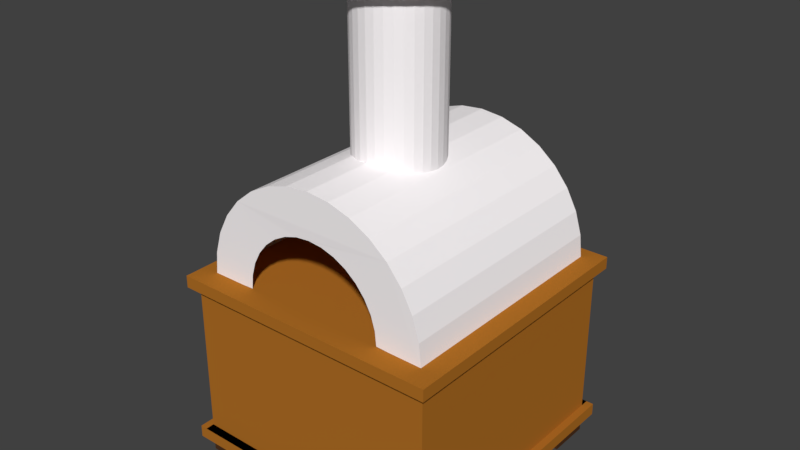 # Source: stoneOven.blend  (saved by Blender 2.79.0; exported with 4.5.12 LTS)
import bpy
from mathutils import Matrix  # noqa: F401  (used for matrix-valued properties, if any)

bpy.ops.wm.read_factory_settings(use_empty=True)
scene = bpy.context.scene
scene.name = 'Scene'

# ---- collections
col_collection_1 = bpy.data.collections.new('Collection 1'); scene.collection.children.link(col_collection_1)

# ---- materials (node trees are filled in below, after node groups)
mat_material_003 = bpy.data.materials.new('Material.003')
mat_material_003.alpha_threshold = 0.0
mat_material_003.use_transparent_shadow = False
mat_material_003.diffuse_color = (0.4412, 0.1604, 0.01947, 1.0)
mat_material_003.roughness = 0.5
mat_material_004 = bpy.data.materials.new('Material.004')
mat_material_004.alpha_threshold = 0.0
mat_material_004.use_transparent_shadow = False
mat_material_004.diffuse_color = (1.0, 0.962, 0.9736, 1.0)
mat_material_004.roughness = 0.5
mat_material = bpy.data.materials.new('Material')
mat_material.alpha_threshold = 0.0
mat_material.use_transparent_shadow = False
mat_material.diffuse_color = (0.07564, 0.03178, 0.01345, 1.0)
mat_material.roughness = 0.5

# ---- material node trees

# ---- world
world_world = bpy.data.worlds.new('World'); scene.world = world_world
world_world.color = (0.05088, 0.05088, 0.05088)
world_world.use_sun_shadow = False
world_world.sun_shadow_jitter_overblur = 0.0
world_world.cycles.sampling_method = 'MANUAL'

# ---- cameras
cam_camera = bpy.data.cameras.new('Camera')
cam_camera.clip_end = 100.0
cam_camera.lens = 35.0
cam_camera.sensor_width = 32.0
cam_camera.sensor_height = 18.0
cam_camera.ortho_scale = 7.314
cam_camera.dof.focus_distance = 0.0
cam_camera.dof.aperture_fstop = 128.0

# ---- meshes
me_cube_003 = bpy.data.meshes.new('Cube.003')
me_cube_003.from_pydata([(-1.0, -1.0, 1.0), (-1.0, 3.0, 1.0), (3.281, -1.0, 1.0), (3.281, 3.0, 1.0), (-1.0, -1.0, 0.8105), (-1.0, 3.0, 0.8105), (3.281, 3.0, 0.8105), (3.281, -1.0, 0.8105), (-1.0, 3.0, -1.807), (3.281, 3.0, -1.807), (3.281, -1.0, -1.807), (-1.0, -1.0, -1.807), (-1.0, -1.0, -1.616), (-1.0, 3.0, -1.616), (3.281, 3.0, -1.616), (3.281, -1.0, -1.616), (-0.8846, 3.0, 1.0), (-0.8846, -1.0, 1.0), (-0.8846, -1.0, 0.8105), (-0.8846, 3.0, 0.8105), (-0.8846, 3.0, -1.616), (-0.8846, -1.0, -1.616), (-0.2212, 3.0, 1.0), (-0.2212, 3.0, 0.8105), (-0.2212, 3.0, -1.616), (-0.2212, -1.0, 1.0), (-0.2212, -1.0, 0.8105), (-0.2212, -1.0, -1.616), (0.4896, 3.0, 1.0), (0.4896, 3.0, 0.8105), (0.4896, 3.0, -1.616), (0.4896, -1.0, 1.0), (0.4896, -1.0, 0.8105), (0.4896, -1.0, -1.616), (1.763, 3.0, 1.0), (1.763, 3.0, 0.8105), (1.763, 3.0, -1.616), (1.763, -1.0, 1.0), (1.763, -1.0, 0.8105), (1.763, -1.0, -1.616), (3.164, 3.0, 1.0), (3.164, 3.0, 0.8105), (3.164, 3.0, -1.616), (3.164, -1.0, 1.0), (3.164, -1.0, 0.8105), (3.164, -1.0, -1.616), (2.449, -1.0, 1.0), (2.449, -1.0, 0.8105), (2.449, -1.0, -1.616), (2.449, 3.0, 1.0), (2.449, 3.0, 0.8105), (2.449, 3.0, -1.616), (3.281, -1.139, -1.807), (-1.0, -1.139, -1.807), (-1.0, -1.139, -1.616), (3.281, -1.139, -1.616), (-0.8846, -1.139, -1.807), (-0.8846, -1.139, -1.616), (-0.2212, -1.139, -1.807), (-0.2212, -1.139, -1.616), (0.4896, -1.139, -1.807), (0.4896, -1.139, -1.616), (1.763, -1.139, -1.807), (1.763, -1.139, -1.616), (3.164, -1.139, -1.807), (3.164, -1.139, -1.616), (2.449, -1.139, -1.807), (2.449, -1.139, -1.616), (-1.0, -1.136, 1.0), (3.281, -1.136, 1.0), (-1.0, -1.136, 0.8105), (3.281, -1.136, 0.8105), (-0.8846, -1.136, 1.0), (-0.8846, -1.136, 0.8105), (-0.2212, -1.136, 1.0), (-0.2212, -1.136, 0.8105), (0.4896, -1.136, 1.0), (0.4896, -1.136, 0.8105), (1.763, -1.136, 1.0), (1.763, -1.136, 0.8105), (3.164, -1.136, 1.0), (3.164, -1.136, 0.8105), (2.449, -1.136, 1.0), (2.449, -1.136, 0.8105), (-1.0, 3.14, 1.0), (3.281, 3.14, 1.0), (-1.0, 3.14, 0.8105), (3.281, 3.14, 0.8105), (-0.8846, 3.14, 1.0), (-0.8846, 3.14, 0.8105), (-0.2212, 3.14, 1.0), (-0.2212, 3.14, 0.8105), (0.4896, 3.14, 1.0), (0.4896, 3.14, 0.8105), (1.763, 3.14, 1.0), (1.763, 3.14, 0.8105), (3.164, 3.14, 1.0), (3.164, 3.14, 0.8105), (2.449, 3.14, 1.0), (2.449, 3.14, 0.8105), (-1.0, 3.139, -1.807), (3.281, 3.139, -1.807), (-1.0, 3.139, -1.616), (3.281, 3.139, -1.616), (-0.8846, 3.139, -1.807), (-0.8846, 3.139, -1.616), (-0.2212, 3.139, -1.807), (-0.2212, 3.139, -1.616), (0.4896, 3.139, -1.807), (0.4896, 3.139, -1.616), (1.763, 3.139, -1.807), (1.763, 3.139, -1.616), (3.164, 3.139, -1.807), (3.164, 3.139, -1.616), (2.449, 3.139, -1.807), (2.449, 3.139, -1.616), (-1.0, -0.3329, -1.807), (-1.0, 0.3337, -1.807), (-1.0, 1.0, -1.807), (-1.0, 1.667, -1.807), (-1.0, 2.334, -1.807), (3.281, 2.334, -1.807), (3.281, 1.667, -1.807), (3.281, 1.0, -1.807), (3.281, 0.3337, -1.807), (3.281, -0.3329, -1.807), (-1.0, -0.3329, -1.616), (-1.0, 0.3337, -1.616), (-1.0, 1.0, -1.616), (-1.0, 1.667, -1.616), (-1.0, 2.334, -1.616), (3.281, 2.334, -1.616), (3.281, 1.667, -1.616), (3.281, 1.0, -1.616), (3.281, 0.3337, -1.616), (3.281, -0.3329, -1.616), (-1.0, -1.139, -1.807), (-1.0, -1.139, -1.616), (-0.8846, -1.139, -1.807), (-0.8846, -1.139, -1.616), (-1.0, 3.14, 1.0), (-1.0, 3.14, 0.8105), (-0.8846, 3.14, 1.0), (-0.8846, 3.14, 0.8105)], [], [(4, 0, 1, 5), (6, 3, 2, 7), (17, 0, 68, 72), (16, 1, 0, 17), (120, 130, 13, 8), (125, 135, 15, 10), (48, 39, 63, 67), (27, 26, 18, 21), (22, 16, 17, 25), (28, 22, 25, 31), (33, 32, 26, 27), (42, 14, 103, 113), (20, 19, 23, 24), (16, 22, 90, 88), (33, 27, 59, 61), (39, 38, 32, 33), (34, 28, 31, 37), (24, 30, 109, 107), (24, 23, 29, 30), (49, 34, 37, 46), (48, 47, 38, 39), (30, 29, 35, 36), (45, 48, 67, 65), (20, 13, 130, 129, 128, 127, 126, 12, 21), (3, 40, 43, 2), (46, 37, 78, 82), (51, 50, 41, 42), (34, 49, 98, 94), (40, 3, 85, 96), (36, 35, 50, 51), (20, 42, 113, 105), (15, 45, 65, 55), (45, 44, 47, 48), (40, 49, 46, 43), (42, 45, 15, 135, 134, 133, 132, 131, 14), (20, 21, 18, 19), (41, 44, 45, 42), (58, 59, 57, 56), (60, 61, 59, 58), (62, 63, 61, 60), (66, 67, 63, 62), (52, 55, 65, 64), (64, 65, 67, 66), (21, 12, 54, 57), (12, 11, 53, 54), (27, 21, 57, 59), (45, 21, 57, 65), (39, 33, 61, 63), (10, 15, 55, 52), (73, 72, 68, 70), (75, 74, 72, 73), (77, 76, 74, 75), (79, 78, 76, 77), (83, 82, 78, 79), (71, 69, 80, 81), (81, 80, 82, 83), (37, 31, 76, 78), (2, 43, 80, 69), (43, 46, 82, 80), (0, 4, 70, 68), (31, 25, 74, 76), (25, 17, 72, 74), (7, 2, 69, 71), (97, 96, 85, 87), (89, 88, 90, 91), (91, 90, 92, 93), (93, 92, 94, 95), (99, 98, 96, 97), (95, 94, 98, 99), (28, 34, 94, 92), (5, 1, 84, 86), (22, 28, 92, 90), (1, 16, 88, 84), (3, 6, 87, 85), (49, 40, 96, 98), (112, 113, 103, 101), (100, 102, 105, 104), (104, 105, 107, 106), (106, 107, 109, 108), (108, 109, 111, 110), (114, 115, 113, 112), (110, 111, 115, 114), (51, 42, 113, 115), (36, 51, 115, 111), (13, 20, 105, 102), (8, 13, 102, 100), (14, 9, 101, 103), (20, 24, 107, 105), (30, 36, 111, 109), (9, 14, 131, 121), (121, 131, 132, 122), (122, 132, 133, 123), (123, 133, 134, 124), (124, 134, 135, 125), (11, 12, 126, 116), (116, 126, 127, 117), (117, 127, 128, 118), (118, 128, 129, 119), (119, 129, 130, 120), (138, 139, 137, 136), (141, 140, 142, 143)])
me_cube_003.materials.append(mat_material_003)
me_cube_003.materials.append(None)
me_cube_003.materials.append(mat_material_004)
me_cube_003.use_remesh_preserve_volume = False
me_cube_003.use_remesh_preserve_attributes = False
me_cube_003.use_mirror_vertex_groups = False
me_cube_003.update()
me_cube_002 = bpy.data.meshes.new('Cube.002')
me_cube_002.from_pydata([(-0.8846, 3.0, -2.072), (-0.8846, -1.0, -2.072), (-0.8846, 3.0, -1.807), (-0.8846, -1.0, -1.807), (-0.2212, -1.0, -2.072), (-0.2212, 3.0, -1.807), (-0.2212, 3.0, -2.072), (-0.2212, -1.0, -1.807), (0.4896, -1.0, -2.072), (0.4896, 3.0, -1.807), (0.4896, 3.0, -2.072), (0.4896, -1.0, -1.807), (1.763, -1.0, -2.072), (1.763, 3.0, -1.807), (1.763, 3.0, -2.072), (1.763, -1.0, -1.807), (3.164, -1.0, -2.072), (3.164, 3.0, -1.807), (3.164, 3.0, -2.072), (3.164, -1.0, -1.807), (2.449, 3.0, -2.072), (2.449, -1.0, -1.807), (2.449, -1.0, -2.072), (2.449, 3.0, -1.807), (2.449, 2.334, -1.807), (2.449, 1.667, -1.807), (2.449, 1.0, -1.807), (2.449, 0.3337, -1.807), (2.449, -0.3329, -1.807), (0.4896, -0.3329, -1.807), (0.4896, 0.3337, -1.807), (0.4896, 1.0, -1.807), (0.4896, 1.667, -1.807), (0.4896, 2.334, -1.807), (-0.8846, -0.3329, -1.807), (-0.8846, 0.3337, -1.807), (-0.8846, 1.0, -1.807), (-0.8846, 1.667, -1.807), (-0.8846, 2.334, -1.807), (-0.8846, 2.334, -2.072), (-0.8846, 1.667, -2.072), (-0.8846, 1.0, -2.072), (-0.8846, 0.3337, -2.072), (-0.8846, -0.3329, -2.072), (-0.2212, 2.334, -2.072), (-0.2212, 1.667, -2.072), (-0.2212, 1.0, -2.072), (-0.2212, 0.3337, -2.072), (-0.2212, -0.3329, -2.072), (0.4896, 2.334, -2.072), (0.4896, 1.667, -2.072), (0.4896, 1.0, -2.072), (0.4896, 0.3337, -2.072), (0.4896, -0.3329, -2.072), (1.763, 2.334, -2.072), (1.763, 1.667, -2.072), (1.763, 1.0, -2.072), (1.763, 0.3337, -2.072), (1.763, -0.3329, -2.072), (3.164, 2.334, -2.072), (3.164, 1.667, -2.072), (3.164, 1.0, -2.072), (3.164, 0.3337, -2.072), (3.164, -0.3329, -2.072), (2.449, 2.334, -2.072), (2.449, 1.667, -2.072), (2.449, 1.0, -2.072), (2.449, 0.3337, -2.072), (2.449, -0.3329, -2.072), (3.164, 2.334, -1.807), (3.164, 1.667, -1.807), (3.164, 1.0, -1.807), (3.164, 0.3337, -1.807), (3.164, -0.3329, -1.807), (1.763, -0.3329, -1.807), (1.763, 0.3337, -1.807), (1.763, 1.0, -1.807), (1.763, 1.667, -1.807), (1.763, 2.334, -1.807), (-0.2212, -0.3329, -1.807), (-0.2212, 0.3337, -1.807), (-0.2212, 1.0, -1.807), (-0.2212, 1.667, -1.807), (-0.2212, 2.334, -1.807)], [], [(38, 2, 0, 39), (24, 23, 20, 64), (4, 7, 3, 1), (33, 9, 10, 49), (0, 2, 5, 6), (43, 48, 4, 1), (12, 15, 11, 8), (10, 9, 13, 14), (53, 58, 12, 8), (20, 23, 17, 18), (68, 63, 16, 22), (16, 19, 21, 22), (59, 18, 17, 69), (54, 14, 13, 78), (44, 6, 5, 83), (4, 48, 79, 7), (47, 46, 81, 80), (46, 45, 82, 81), (12, 58, 74, 15), (57, 56, 76, 75), (56, 55, 77, 76), (16, 63, 73, 19), (62, 61, 71, 72), (61, 60, 70, 71), (20, 18, 59, 64), (25, 70, 60, 65), (65, 60, 61, 66), (66, 61, 62, 67), (27, 67, 62, 72), (10, 14, 54, 49), (33, 49, 54, 78), (50, 55, 56, 51), (51, 56, 57, 52), (30, 52, 57, 75), (0, 6, 44, 39), (40, 45, 46, 41), (41, 46, 47, 42), (35, 42, 47, 80), (11, 29, 53, 8), (29, 74, 58, 53), (30, 31, 51, 52), (31, 32, 50, 51), (32, 77, 55, 50), (21, 28, 68, 22), (28, 73, 63, 68), (27, 26, 66, 67), (26, 25, 65, 66), (24, 64, 59, 69), (3, 34, 43, 1), (34, 79, 48, 43), (35, 36, 41, 42), (36, 37, 40, 41), (44, 83, 38, 39), (45, 40, 37, 82)])
me_cube_002.materials.append(mat_material)
me_cube_002.use_remesh_preserve_volume = False
me_cube_002.use_remesh_preserve_attributes = False
me_cube_002.use_mirror_vertex_groups = False
me_cube_002.update()
me_cube_001 = bpy.data.meshes.new('Cube.001')
me_cube_001.from_pydata([(-1.0, -1.0, 0.8105), (-1.0, 3.0, 0.8105), (3.281, 3.0, 0.8105), (3.281, -1.0, 0.8105), (-1.0, 3.0, -1.807), (3.281, 3.0, -1.807), (3.281, -1.0, -1.807), (-1.0, -1.0, -1.807), (-0.8846, -1.0, 0.8105), (-0.8846, 3.0, 0.8105), (-0.8846, 3.0, -1.807), (-0.8846, -1.0, -1.807), (-0.8846, 3.0, -1.616), (-0.8846, -1.0, -1.616), (-0.2212, 3.0, 0.8105), (-0.2212, 3.0, -1.807), (-0.2212, -1.0, 0.8105), (-0.2212, -1.0, -1.807), (0.4896, 3.0, 0.8105), (0.4896, 3.0, -1.807), (0.4896, -1.0, 0.8105), (0.4896, -1.0, -1.807), (1.763, 3.0, 0.8105), (1.763, 3.0, -1.807), (1.763, -1.0, 0.8105), (1.763, -1.0, -1.807), (3.164, 3.0, 0.8105), (3.164, 3.0, -1.807), (3.164, 3.0, -1.616), (3.164, -1.0, 0.8105), (3.164, -1.0, -1.807), (3.164, -1.0, -1.616), (2.449, -1.0, 0.8105), (2.449, -1.0, -1.807), (2.449, 3.0, 0.8105), (2.449, 3.0, -1.807), (2.978, -0.6274, 0.9821), (1.485, -0.8023, 2.801), (1.485, 2.907, 2.801), (2.942, -0.6274, 1.344), (2.837, -0.6274, 1.692), (2.978, -0.8023, 0.9821), (2.978, 2.907, 0.9821), (2.942, -0.8023, 1.344), (2.942, 2.907, 1.344), (2.837, -0.8023, 1.692), (2.837, 2.907, 1.692), (2.665, -0.8023, 2.012), (2.665, 2.907, 2.012), (2.435, -0.8023, 2.294), (2.435, 2.907, 2.294), (2.154, -0.8023, 2.524), (1.123, -0.8023, 2.837), (1.123, 2.907, 2.837), (2.154, 2.907, 2.524), (1.833, -0.8023, 2.696), (1.833, 2.907, 2.696), (1.833, -0.6274, 2.696), (2.154, -0.6274, 2.524), (1.485, -0.6274, 2.801), (1.123, -0.6274, 2.837), (2.435, -0.6274, 2.294), (2.665, -0.6274, 2.012), (0.7615, -0.6274, 2.801), (0.4136, -0.6274, 2.696), (0.09294, -0.6274, 2.524), (-0.1881, -0.6274, 2.294), (-0.4187, -0.6274, 2.012), (-0.5901, -0.6274, 1.692), (-0.6956, -0.6274, 1.344), (-0.7313, -0.6274, 0.9821), (-0.7313, 2.907, 0.9821), (-0.7313, -0.8023, 0.9821), (-0.6956, 2.907, 1.344), (-0.6956, -0.8023, 1.344), (-0.5901, 2.907, 1.692), (-0.5901, -0.8023, 1.692), (-0.4187, 2.907, 2.012), (-0.4187, -0.8023, 2.012), (-0.1881, 2.907, 2.294), (-0.1881, -0.8023, 2.294), (0.09294, 2.907, 2.524), (0.09294, -0.8023, 2.524), (0.4136, 2.907, 2.696), (0.4136, -0.8023, 2.696), (0.7615, 2.907, 2.801), (0.7615, -0.8023, 2.801), (1.336, -0.7955, 2.113), (2.245, -0.7955, 1.006), (2.223, -0.7955, 1.226), (2.159, -0.7955, 1.438), (2.054, -0.7955, 1.633), (1.914, -0.7955, 1.804), (1.743, -0.7955, 1.944), (1.116, -0.7955, 2.134), (1.548, -0.7955, 2.048), (-0.01193, -0.7955, 1.006), (0.009749, -0.7955, 1.226), (0.07395, -0.7955, 1.438), (0.1782, -0.7955, 1.633), (0.3185, -0.7955, 1.804), (0.4895, -0.7955, 1.944), (0.6846, -0.7955, 2.048), (0.8962, -0.7955, 2.113), (1.123, 1.673, 2.832), (1.253, 1.661, 2.82), (1.378, 1.623, 2.807), (1.494, 1.561, 2.795), (1.595, 1.478, 2.764), (1.678, 1.377, 2.737), (1.739, 1.262, 2.722), (1.777, 1.137, 2.712), (1.79, 1.007, 2.706), (1.777, 0.8767, 2.711), (1.739, 0.7516, 2.724), (1.678, 0.6363, 2.74), (1.595, 0.5353, 2.768), (1.494, 0.4524, 2.797), (1.378, 0.3908, 2.811), (1.253, 0.3528, 2.822), (1.123, 0.34, 2.836), (0.9931, 0.3528, 2.822), (0.8681, 0.3908, 2.812), (0.7528, 0.4524, 2.796), (0.6518, 0.5353, 2.768), (0.5689, 0.6363, 2.74), (0.5072, 0.7516, 2.724), (0.4693, 0.8767, 2.709), (0.4565, 1.007, 2.708), (0.4693, 1.137, 2.708), (0.5072, 1.262, 2.723), (0.5689, 1.377, 2.74), (0.6518, 1.478, 2.765), (0.7528, 1.561, 2.798), (0.8681, 1.623, 2.808), (0.9931, 1.661, 2.82), (1.253, 1.661, 5.101), (1.378, 1.623, 5.101), (1.494, 1.561, 5.101), (1.595, 1.478, 5.101), (1.678, 1.377, 5.101), (1.739, 1.262, 5.101), (1.777, 1.137, 5.101), (1.79, 1.007, 5.101), (1.777, 0.8767, 5.101), (1.739, 0.7516, 5.101), (1.678, 0.6363, 5.101), (1.595, 0.5353, 5.101), (1.494, 0.4524, 5.101), (1.378, 0.3908, 5.101), (1.253, 0.3528, 5.101), (1.123, 0.34, 5.101), (0.9931, 0.3528, 5.101), (0.8681, 0.3908, 5.101), (0.7528, 0.4524, 5.101), (0.6518, 0.5353, 5.101), (0.5689, 0.6363, 5.101), (0.5072, 0.7516, 5.101), (0.4693, 0.8767, 5.101), (0.4565, 1.007, 5.101), (0.4693, 1.137, 5.101), (0.5072, 1.262, 5.101), (0.5689, 1.377, 5.101), (0.6518, 1.478, 5.101), (0.7528, 1.561, 5.101), (0.8681, 1.623, 5.101), (0.9931, 1.661, 5.101), (1.123, 1.673, 5.101), (3.281, -1.139, -1.807), (-1.0, -1.139, -1.807), (-0.8846, -1.139, -1.807), (-0.2212, -1.139, -1.807), (0.4896, -1.139, -1.807), (1.763, -1.139, -1.807), (3.164, -1.139, -1.807), (2.449, -1.139, -1.807), (-1.0, -1.136, 0.8105), (3.281, -1.136, 0.8105), (-0.8846, -1.136, 0.8105), (-0.2212, -1.136, 0.8105), (0.4896, -1.136, 0.8105), (1.763, -1.136, 0.8105), (3.164, -1.136, 0.8105), (2.449, -1.136, 0.8105), (-1.0, 3.14, 0.8105), (3.281, 3.14, 0.8105), (-0.8846, 3.14, 0.8105), (-0.2212, 3.14, 0.8105), (0.4896, 3.14, 0.8105), (1.763, 3.14, 0.8105), (3.164, 3.14, 0.8105), (2.449, 3.14, 0.8105), (-1.0, 3.139, -1.807), (3.281, 3.139, -1.807), (-0.8846, 3.139, -1.807), (-0.2212, 3.139, -1.807), (0.4896, 3.139, -1.807), (1.763, 3.139, -1.807), (3.164, 3.139, -1.807), (2.449, 3.139, -1.807), (1.276, 1.775, 5.134), (1.423, 1.73, 5.134), (1.559, 1.658, 5.134), (1.678, 1.56, 5.134), (1.775, 1.441, 5.134), (1.848, 1.306, 5.134), (1.892, 1.159, 5.134), (1.908, 1.006, 5.134), (1.892, 0.8525, 5.134), (1.848, 0.7053, 5.134), (1.775, 0.5697, 5.134), (1.678, 0.4508, 5.134), (1.559, 0.3533, 5.134), (1.423, 0.2808, 5.134), (1.276, 0.2361, 5.134), (1.123, 0.221, 5.134), (0.9699, 0.2361, 5.134), (0.8228, 0.2808, 5.134), (0.6871, 0.3533, 5.134), (0.5682, 0.4508, 5.134), (0.4707, 0.5697, 5.134), (0.3982, 0.7053, 5.134), (0.3535, 0.8525, 5.134), (0.3385, 1.006, 5.134), (0.3535, 1.159, 5.134), (0.3982, 1.306, 5.134), (0.4707, 1.441, 5.134), (0.5682, 1.56, 5.134), (0.6871, 1.658, 5.134), (0.8228, 1.73, 5.134), (0.9699, 1.775, 5.134), (1.123, 1.79, 5.134), (1.276, 1.775, 5.115), (1.423, 1.73, 5.115), (1.559, 1.658, 5.115), (1.678, 1.56, 5.115), (1.775, 1.441, 5.114), (1.848, 1.306, 5.114), (1.892, 1.159, 5.114), (1.908, 1.006, 5.114), (1.892, 0.8525, 5.114), (1.848, 0.7053, 5.114), (1.775, 0.5697, 5.114), (1.678, 0.4508, 5.115), (1.559, 0.3533, 5.115), (1.423, 0.2808, 5.115), (1.276, 0.2361, 5.115), (1.123, 0.221, 5.115), (0.9699, 0.2361, 5.115), (0.8228, 0.2808, 5.115), (0.6871, 0.3533, 5.115), (0.5682, 0.4508, 5.115), (0.4707, 0.5697, 5.114), (0.3982, 0.7053, 5.114), (0.3535, 0.8525, 5.114), (0.3385, 1.006, 5.114), (0.3535, 1.159, 5.114), (0.3982, 1.306, 5.114), (0.4707, 1.441, 5.114), (0.5682, 1.56, 5.115), (0.6871, 1.658, 5.115), (0.8228, 1.73, 5.115), (0.9699, 1.775, 5.115), (1.123, 1.79, 5.115), (1.276, 1.775, 5.247), (1.423, 1.73, 5.247), (1.559, 1.658, 5.247), (1.678, 1.56, 5.247), (1.775, 1.441, 5.247), (1.848, 1.306, 5.247), (1.892, 1.159, 5.247), (1.908, 1.006, 5.247), (1.892, 0.8525, 5.247), (1.848, 0.7053, 5.247), (1.775, 0.5697, 5.247), (1.678, 0.4508, 5.247), (1.559, 0.3533, 5.247), (1.423, 0.2808, 5.247), (1.276, 0.2361, 5.247), (1.123, 0.221, 5.247), (0.9699, 0.2361, 5.247), (0.8228, 0.2808, 5.247), (0.6871, 0.3533, 5.247), (0.5682, 0.4508, 5.247), (0.4707, 0.5697, 5.247), (0.3982, 0.7053, 5.247), (0.3535, 0.8525, 5.247), (0.3385, 1.006, 5.247), (0.3535, 1.159, 5.247), (0.3982, 1.306, 5.247), (0.4707, 1.441, 5.247), (0.5682, 1.56, 5.247), (0.6871, 1.658, 5.247), (0.8228, 1.73, 5.247), (0.9699, 1.775, 5.247), (1.123, 1.79, 5.247), (1.276, 1.775, 5.228), (1.294, 1.974, 5.259), (1.48, 1.918, 5.259), (1.65, 1.826, 5.259), (1.8, 1.704, 5.259), (1.923, 1.554, 5.259), (2.015, 1.383, 5.259), (2.071, 1.197, 5.259), (2.09, 1.004, 5.259), (2.071, 0.8115, 5.259), (2.015, 0.626, 5.259), (1.923, 0.4551, 5.259), (1.8, 0.3052, 5.259), (1.65, 0.1823, 5.259), (1.48, 0.09089, 5.259), (1.294, 0.03462, 5.259), (1.101, 0.01562, 5.259), (0.9082, 0.03462, 5.259), (0.7228, 0.09089, 5.259), (0.5518, 0.1823, 5.259), (0.402, 0.3052, 5.259), (0.279, 0.4551, 5.259), (0.1877, 0.626, 5.259), (0.1314, 0.8115, 5.259), (0.1124, 1.004, 5.259), (0.1314, 1.197, 5.259), (0.1877, 1.383, 5.259), (0.279, 1.554, 5.259), (0.402, 1.704, 5.259), (0.5518, 1.826, 5.259), (0.7228, 1.918, 5.259), (0.9082, 1.974, 5.259), (1.101, 1.993, 5.259), (1.294, 1.974, 5.235), (1.48, 1.918, 5.235), (1.65, 1.826, 5.235), (1.8, 1.704, 5.234), (1.923, 1.554, 5.234), (2.015, 1.383, 5.234), (2.071, 1.197, 5.234), (2.09, 1.004, 5.234), (2.071, 0.8115, 5.234), (2.015, 0.626, 5.234), (1.923, 0.4551, 5.234), (1.8, 0.3052, 5.234), (1.65, 0.1823, 5.235), (1.48, 0.09089, 5.235), (1.294, 0.03462, 5.235), (1.101, 0.01562, 5.235), (0.9082, 0.03462, 5.235), (0.7228, 0.09089, 5.235), (0.5518, 0.1823, 5.235), (0.402, 0.3052, 5.234), (0.279, 0.4551, 5.234), (0.1877, 0.626, 5.234), (0.1314, 0.8115, 5.234), (0.1124, 1.004, 5.234), (0.1314, 1.197, 5.234), (0.1877, 1.383, 5.234), (0.279, 1.554, 5.234), (0.402, 1.704, 5.234), (0.5518, 1.826, 5.235), (0.7228, 1.918, 5.235), (0.9082, 1.974, 5.235), (1.101, 1.993, 5.235), (1.294, 1.974, 5.4), (1.48, 1.918, 5.4), (1.65, 1.826, 5.4), (1.8, 1.704, 5.4), (1.923, 1.554, 5.4), (2.015, 1.383, 5.4), (2.071, 1.197, 5.4), (2.09, 1.004, 5.4), (2.071, 0.8115, 5.4), (2.015, 0.626, 5.4), (1.923, 0.4551, 5.4), (1.8, 0.3052, 5.4), (1.65, 0.1823, 5.4), (1.48, 0.09089, 5.4), (1.294, 0.03462, 5.4), (1.101, 0.01562, 5.4), (0.9082, 0.03462, 5.4), (0.7228, 0.09089, 5.4), (0.5518, 0.1823, 5.4), (0.402, 0.3052, 5.4), (0.279, 0.4551, 5.4), (0.1877, 0.626, 5.4), (0.1314, 0.8115, 5.4), (0.1124, 1.004, 5.4), (0.1314, 1.197, 5.4), (0.1877, 1.383, 5.4), (0.279, 1.554, 5.4), (0.402, 1.704, 5.4), (0.5518, 1.826, 5.4), (0.7228, 1.918, 5.4), (0.9083, 1.974, 5.4), (1.101, 1.993, 5.4), (1.294, 1.974, 5.377), (2.449, 2.334, -1.807), (2.449, 1.667, -1.807), (2.449, 1.0, -1.807), (2.449, 0.3337, -1.807), (2.449, -0.3329, -1.807), (-1.0, -0.3329, -1.807), (-1.0, 0.3337, -1.807), (-1.0, 1.0, -1.807), (-1.0, 1.667, -1.807), (-1.0, 2.334, -1.807), (3.281, 2.334, -1.807), (3.281, 1.667, -1.807), (3.281, 1.0, -1.807), (3.281, 0.3337, -1.807), (3.281, -0.3329, -1.807), (0.4896, -0.3329, -1.807), (0.4896, 0.3337, -1.807), (0.4896, 1.0, -1.807), (0.4896, 1.667, -1.807), (0.4896, 2.334, -1.807), (-0.8846, -0.3329, -1.807), (-0.8846, 0.3337, -1.807), (-0.8846, 1.0, -1.807), (-0.8846, 1.667, -1.807), (-0.8846, 2.334, -1.807), (3.164, 2.334, -1.807), (3.164, 1.667, -1.807), (3.164, 1.0, -1.807), (3.164, 0.3337, -1.807), (3.164, -0.3329, -1.807), (1.763, -0.3329, -1.807), (1.763, 0.3337, -1.807), (1.763, 1.0, -1.807), (1.763, 1.667, -1.807), (1.763, 2.334, -1.807), (-0.2212, -0.3329, -1.807), (-0.2212, 0.3337, -1.807), (-0.2212, 1.0, -1.807), (-0.2212, 1.667, -1.807), (-0.2212, 2.334, -1.807)], [], [(34, 22, 189, 191), (423, 408, 6, 30), (399, 414, 11, 7), (27, 35, 199, 198), (7, 11, 170, 169), (10, 4, 192, 194), (8, 29, 182, 178), (2, 9, 186, 185), (24, 32, 183, 181), (25, 33, 175, 173), (0, 8, 178, 176), (9, 1, 184, 186), (8, 16, 179, 178), (17, 21, 172, 171), (5, 27, 198, 193), (26, 34, 191, 190), (19, 15, 195, 196), (16, 20, 180, 179), (398, 33, 25, 424), (409, 21, 17, 429), (3, 29, 26, 2), (8, 0, 1, 9), (13, 31, 28, 12), (2, 29, 8, 9), (60, 52, 37, 59), (39, 43, 41, 36), (40, 45, 43, 39), (59, 37, 55, 57), (57, 55, 51, 58), (61, 49, 47, 62), (62, 47, 45, 40), (53, 60, 59, 38), (38, 59, 57, 56), (46, 40, 39, 44), (58, 51, 49, 61), (44, 39, 36, 42), (56, 57, 58, 54), (50, 61, 62, 48), (48, 62, 40, 46), (54, 58, 61, 50), (71, 70, 69, 73), (75, 68, 67, 77), (77, 67, 66, 79), (79, 66, 65, 81), (81, 65, 64, 83), (83, 64, 63, 85), (85, 63, 60, 53), (70, 72, 74, 69), (69, 74, 76, 68), (68, 76, 78, 67), (67, 78, 80, 66), (66, 80, 82, 65), (65, 82, 84, 64), (73, 69, 68, 75), (64, 84, 86, 63), (63, 86, 52, 60), (51, 55, 37, 52, 86, 84, 82, 80, 78, 76, 74, 72, 96, 97, 98, 99, 100, 101, 102, 103, 94, 87, 95, 93, 92, 91, 90, 89, 88, 41, 43, 45, 47, 49), (53, 38, 56, 54, 50, 48, 46, 44, 42, 71, 73, 75, 77, 79, 81, 83, 85), (104, 105, 106, 107, 108, 109, 110, 111, 112, 113, 114, 115, 116, 117, 118, 119, 120, 121, 122, 123, 124, 125, 126, 127, 128, 129, 130, 131, 132, 133, 134, 135), (104, 167, 136, 105), (105, 136, 137, 106), (106, 137, 138, 107), (107, 138, 139, 108), (108, 139, 140, 109), (109, 140, 141, 110), (110, 141, 142, 111), (111, 142, 143, 112), (112, 143, 144, 113), (113, 144, 145, 114), (114, 145, 146, 115), (115, 146, 147, 116), (116, 147, 148, 117), (117, 148, 149, 118), (118, 149, 150, 119), (119, 150, 151, 120), (120, 151, 152, 121), (121, 152, 153, 122), (122, 153, 154, 123), (123, 154, 155, 124), (124, 155, 156, 125), (125, 156, 157, 126), (126, 157, 158, 127), (127, 158, 159, 128), (128, 159, 160, 129), (129, 160, 161, 130), (130, 161, 162, 131), (131, 162, 163, 132), (132, 163, 164, 133), (133, 164, 165, 134), (134, 165, 166, 135), (135, 166, 167, 104), (11, 17, 171, 170), (21, 25, 173, 172), (30, 6, 168, 174), (33, 30, 174, 175), (20, 24, 181, 180), (29, 3, 177, 182), (32, 29, 182, 183), (2, 26, 190, 185), (14, 9, 186, 187), (22, 18, 188, 189), (18, 14, 187, 188), (35, 23, 197, 199), (15, 10, 194, 195), (23, 19, 196, 197), (167, 166, 165, 164, 163, 162, 161, 160, 159, 158, 157, 156, 155, 154, 153, 152, 151, 150, 149, 148, 147, 146, 145, 144, 143, 142, 141, 140, 139, 138, 137, 136), (263, 231, 200, 232), (232, 200, 201, 233), (233, 201, 202, 234), (234, 202, 203, 235), (235, 203, 204, 236), (236, 204, 205, 237), (237, 205, 206, 238), (238, 206, 207, 239), (239, 207, 208, 240), (240, 208, 209, 241), (241, 209, 210, 242), (242, 210, 211, 243), (243, 211, 212, 244), (244, 212, 213, 245), (245, 213, 214, 246), (246, 214, 215, 247), (247, 215, 216, 248), (248, 216, 217, 249), (249, 217, 218, 250), (250, 218, 219, 251), (251, 219, 220, 252), (252, 220, 221, 253), (253, 221, 222, 254), (254, 222, 223, 255), (255, 223, 224, 256), (256, 224, 225, 257), (257, 225, 226, 258), (258, 226, 227, 259), (259, 227, 228, 260), (260, 228, 229, 261), (261, 229, 230, 262), (262, 230, 231, 263), (219, 218, 282, 283), (295, 294, 293, 292, 291, 290, 289, 288, 287, 286, 285, 284, 283, 282, 281, 280, 279, 278, 277, 276, 275, 274, 273, 272, 271, 270, 269, 268, 267, 266, 265, 264), (206, 205, 269, 270), (220, 219, 283, 284), (207, 206, 270, 271), (221, 220, 284, 285), (208, 207, 271, 272), (222, 221, 285, 286), (209, 208, 272, 273), (223, 222, 286, 287), (210, 209, 273, 274), (224, 223, 287, 288), (211, 210, 274, 275), (225, 224, 288, 289), (212, 211, 275, 276), (226, 225, 289, 290), (213, 212, 276, 277), (200, 231, 295, 264), (227, 226, 290, 291), (214, 213, 277, 278), (201, 200, 264, 265), (228, 227, 291, 292), (215, 214, 278, 279), (202, 201, 265, 266), (229, 228, 292, 293), (216, 215, 279, 280), (203, 202, 266, 267), (230, 229, 293, 294), (217, 216, 280, 281), (204, 203, 267, 268), (231, 230, 294, 295), (218, 217, 281, 282), (205, 204, 268, 269), (200, 232, 296, 264), (360, 328, 297, 329), (329, 297, 298, 330), (330, 298, 299, 331), (331, 299, 300, 332), (332, 300, 301, 333), (333, 301, 302, 334), (334, 302, 303, 335), (335, 303, 304, 336), (336, 304, 305, 337), (337, 305, 306, 338), (338, 306, 307, 339), (339, 307, 308, 340), (340, 308, 309, 341), (341, 309, 310, 342), (342, 310, 311, 343), (343, 311, 312, 344), (344, 312, 313, 345), (345, 313, 314, 346), (346, 314, 315, 347), (347, 315, 316, 348), (348, 316, 317, 349), (349, 317, 318, 350), (350, 318, 319, 351), (351, 319, 320, 352), (352, 320, 321, 353), (353, 321, 322, 354), (354, 322, 323, 355), (355, 323, 324, 356), (356, 324, 325, 357), (357, 325, 326, 358), (358, 326, 327, 359), (359, 327, 328, 360), (316, 315, 379, 380), (392, 391, 390, 389, 388, 387, 386, 385, 384, 383, 382, 381, 380, 379, 378, 377, 376, 375, 374, 373, 372, 371, 370, 369, 368, 367, 366, 365, 364, 363, 362, 361), (303, 302, 366, 367), (317, 316, 380, 381), (304, 303, 367, 368), (318, 317, 381, 382), (305, 304, 368, 369), (319, 318, 382, 383), (306, 305, 369, 370), (320, 319, 383, 384), (307, 306, 370, 371), (321, 320, 384, 385), (308, 307, 371, 372), (322, 321, 385, 386), (309, 308, 372, 373), (323, 322, 386, 387), (310, 309, 373, 374), (297, 328, 392, 361), (324, 323, 387, 388), (311, 310, 374, 375), (298, 297, 361, 362), (325, 324, 388, 389), (312, 311, 375, 376), (299, 298, 362, 363), (326, 325, 389, 390), (313, 312, 376, 377), (300, 299, 363, 364), (327, 326, 390, 391), (314, 313, 377, 378), (301, 300, 364, 365), (328, 327, 391, 392), (315, 314, 378, 379), (302, 301, 365, 366), (297, 329, 393, 361), (262, 263, 232, 233, 234, 235, 236, 237, 238, 239, 240, 241, 242, 243, 244, 245, 246, 247, 248, 249, 250, 251, 252, 253, 254, 255, 256, 257, 258, 259, 260, 261), (359, 360, 329, 330, 331, 332, 333, 334, 335, 336, 337, 338, 339, 340, 341, 342, 343, 344, 345, 346, 347, 348, 349, 350, 351, 352, 353, 354, 355, 356, 357, 358), (19, 413, 433, 15), (413, 412, 432, 433), (412, 411, 431, 432), (411, 410, 430, 431), (410, 409, 429, 430), (35, 394, 428, 23), (394, 395, 427, 428), (395, 396, 426, 427), (396, 397, 425, 426), (397, 398, 424, 425), (4, 10, 418, 403), (403, 418, 417, 402), (402, 417, 416, 401), (401, 416, 415, 400), (400, 415, 414, 399), (27, 5, 404, 419), (419, 404, 405, 420), (420, 405, 406, 421), (421, 406, 407, 422), (422, 407, 408, 423), (418, 433, 432, 417)])
me_cube_001.materials.append(mat_material_004)
me_cube_001.materials.append(None)
me_cube_001.use_remesh_preserve_volume = False
me_cube_001.use_remesh_preserve_attributes = False
me_cube_001.use_mirror_vertex_groups = False
me_cube_001.update()

# ---- objects
ob_cube_001 = bpy.data.objects.new('Cube.001', me_cube_003)
ob_cube_002 = bpy.data.objects.new('Cube.002', me_cube_002)
ob_cube = bpy.data.objects.new('Cube', me_cube_001)
ob_camera = bpy.data.objects.new('Camera', cam_camera)

# ---- transforms, parenting, visibility, modifiers, constraints
ob_cube_001.location = (-1.127, -1.0, -0.3162)
ob_cube_001.lineart.crease_threshold = 0.0
ob_cube_002.location = (-1.127, -1.0, -0.3162)
ob_cube_002.lineart.crease_threshold = 0.0
ob_cube.location = (-1.127, -1.0, -0.3162)
ob_cube.lineart.crease_threshold = 0.0
ob_camera.location = (7.481, -6.508, 5.344)
ob_camera.rotation_euler = (1.109, 0.0, 0.8149)
ob_camera.lock_rotations_4d = False
ob_camera.empty_display_type = 'ARROWS'
ob_camera.color = (0.0, 0.0, 0.0, 0.0)
ob_camera.display_type = 'WIRE'
ob_camera.lineart.crease_threshold = 0.0

# ---- collection membership
col_collection_1.objects.link(ob_cube_001)
col_collection_1.objects.link(ob_cube_002)
col_collection_1.objects.link(ob_cube)
col_collection_1.objects.link(ob_camera)

# ---- scene / render settings (as saved in the file)
scene.camera = ob_cube
scene.frame_start = 1; scene.frame_end = 250; scene.frame_set(1)
scene.render.engine = 'BLENDER_EEVEE_NEXT'
scene.render.resolution_percentage = 50
scene.render.dither_intensity = 0.0
scene.cycles.use_denoising = False
scene.cycles.samples = 128
scene.cycles.sampling_pattern = 'TABULATED_SOBOL'
scene.cycles.use_adaptive_sampling = False
scene.cycles.use_light_tree = False
scene.cycles.blur_glossy = 0.0
scene.cycles.sample_clamp_indirect = 0.0
scene.view_settings.view_transform = 'Standard'
bpy.context.view_layer.update()

# ---- added for rendering (the .blend has no active camera and no usable light): camera, sun
cam_auto = bpy.data.cameras.new('AutoCamera')
cam_auto.lens = 50.0
cam_auto.sensor_width = 36.0
cam_auto.clip_end = 1000.0
ob_auto_camera = bpy.data.objects.new('AutoCamera', cam_auto)
scene.collection.objects.link(ob_auto_camera)
ob_auto_camera.location = (8.90991, -10.6761, 8.46575)
ob_auto_camera.rotation_euler = (1.09748, -7.21219e-08, 0.694738)
scene.camera = ob_auto_camera
light_auto_sun = bpy.data.lights.new('AutoSun', 'SUN')
light_auto_sun.energy = 3.0
light_auto_sun.angle = 0.0523599
ob_auto_sun = bpy.data.objects.new('AutoSun', light_auto_sun)
scene.collection.objects.link(ob_auto_sun)
ob_auto_sun.rotation_euler = (0.872665, 0.174533, 0.523599)
bpy.context.view_layer.update()
